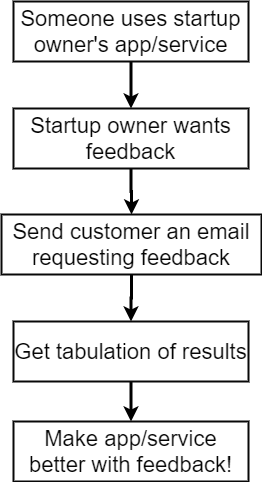

The diagram above was exported from draw.io. Its source (the exported page's mxGraphModel, read from the mxfile embedded in the PNG):
<mxGraphModel dx="1038" dy="499" grid="1" gridSize="10" guides="1" tooltips="1" connect="1" arrows="1" fold="1" page="1" pageScale="1" pageWidth="1100" pageHeight="850" background="#ffffff" math="0" shadow="0">
  <root>
    <mxCell id="0" />
    <mxCell id="1" parent="0" />
    <mxCell id="4" value="" style="edgeStyle=orthogonalEdgeStyle;rounded=0;html=1;jettySize=auto;orthogonalLoop=1;strokeWidth=3;fontSize=22;fontColor=#050505;" parent="1" source="2" target="3" edge="1">
      <mxGeometry relative="1" as="geometry" />
    </mxCell>
    <mxCell id="2" value="Someone uses startup owner's app/service" style="rounded=0;whiteSpace=wrap;html=1;shadow=0;strokeColor=#080808;strokeWidth=2;fillColor=none;fontSize=22;fontColor=#050505;align=center;" parent="1" vertex="1">
      <mxGeometry x="370" y="200" width="235" height="60" as="geometry" />
    </mxCell>
    <mxCell id="6" value="" style="edgeStyle=orthogonalEdgeStyle;rounded=0;html=1;jettySize=auto;orthogonalLoop=1;strokeWidth=3;fontSize=22;fontColor=#050505;" parent="1" source="3" target="5" edge="1">
      <mxGeometry relative="1" as="geometry" />
    </mxCell>
    <mxCell id="3" value="Startup owner wants feedback" style="rounded=0;whiteSpace=wrap;html=1;shadow=0;strokeColor=#080808;strokeWidth=2;fillColor=none;fontSize=22;fontColor=#050505;align=center;" parent="1" vertex="1">
      <mxGeometry x="370" y="307" width="235" height="60" as="geometry" />
    </mxCell>
    <mxCell id="8" value="" style="edgeStyle=orthogonalEdgeStyle;rounded=0;html=1;jettySize=auto;orthogonalLoop=1;strokeWidth=3;fontSize=22;fontColor=#050505;" parent="1" source="5" target="7" edge="1">
      <mxGeometry relative="1" as="geometry" />
    </mxCell>
    <mxCell id="5" value="Send customer an email requesting feedback" style="rounded=0;whiteSpace=wrap;html=1;shadow=0;strokeColor=#080808;strokeWidth=2;fillColor=none;fontSize=22;fontColor=#050505;align=center;" parent="1" vertex="1">
      <mxGeometry x="358" y="413" width="260" height="60" as="geometry" />
    </mxCell>
    <mxCell id="10" style="edgeStyle=orthogonalEdgeStyle;rounded=0;html=1;exitX=0.5;exitY=1;entryX=0.5;entryY=0;startArrow=none;startFill=0;endArrow=classic;endFill=1;jettySize=auto;orthogonalLoop=1;strokeColor=#000000;strokeWidth=3;fontSize=22;fontColor=#050505;" parent="1" source="7" target="9" edge="1">
      <mxGeometry relative="1" as="geometry" />
    </mxCell>
    <mxCell id="7" value="Get tabulation of results" style="rounded=0;whiteSpace=wrap;html=1;shadow=0;strokeColor=#080808;strokeWidth=2;fillColor=none;fontSize=22;fontColor=#050505;align=center;" parent="1" vertex="1">
      <mxGeometry x="370" y="520" width="235" height="60" as="geometry" />
    </mxCell>
    <mxCell id="9" value="Make app/service better with feedback!" style="rounded=0;whiteSpace=wrap;html=1;shadow=0;strokeColor=#080808;strokeWidth=2;fillColor=none;fontSize=22;fontColor=#050505;align=center;" parent="1" vertex="1">
      <mxGeometry x="370" y="620" width="235" height="60" as="geometry" />
    </mxCell>
    <mxCell id="11" style="edgeStyle=orthogonalEdgeStyle;rounded=0;html=1;exitX=0.75;exitY=0;entryX=0.75;entryY=0;startArrow=none;startFill=0;endArrow=classic;endFill=1;jettySize=auto;orthogonalLoop=1;strokeColor=#000000;strokeWidth=3;fontSize=22;fontColor=#050505;" parent="1" source="9" target="9" edge="1">
      <mxGeometry relative="1" as="geometry" />
    </mxCell>
  </root>
</mxGraphModel>